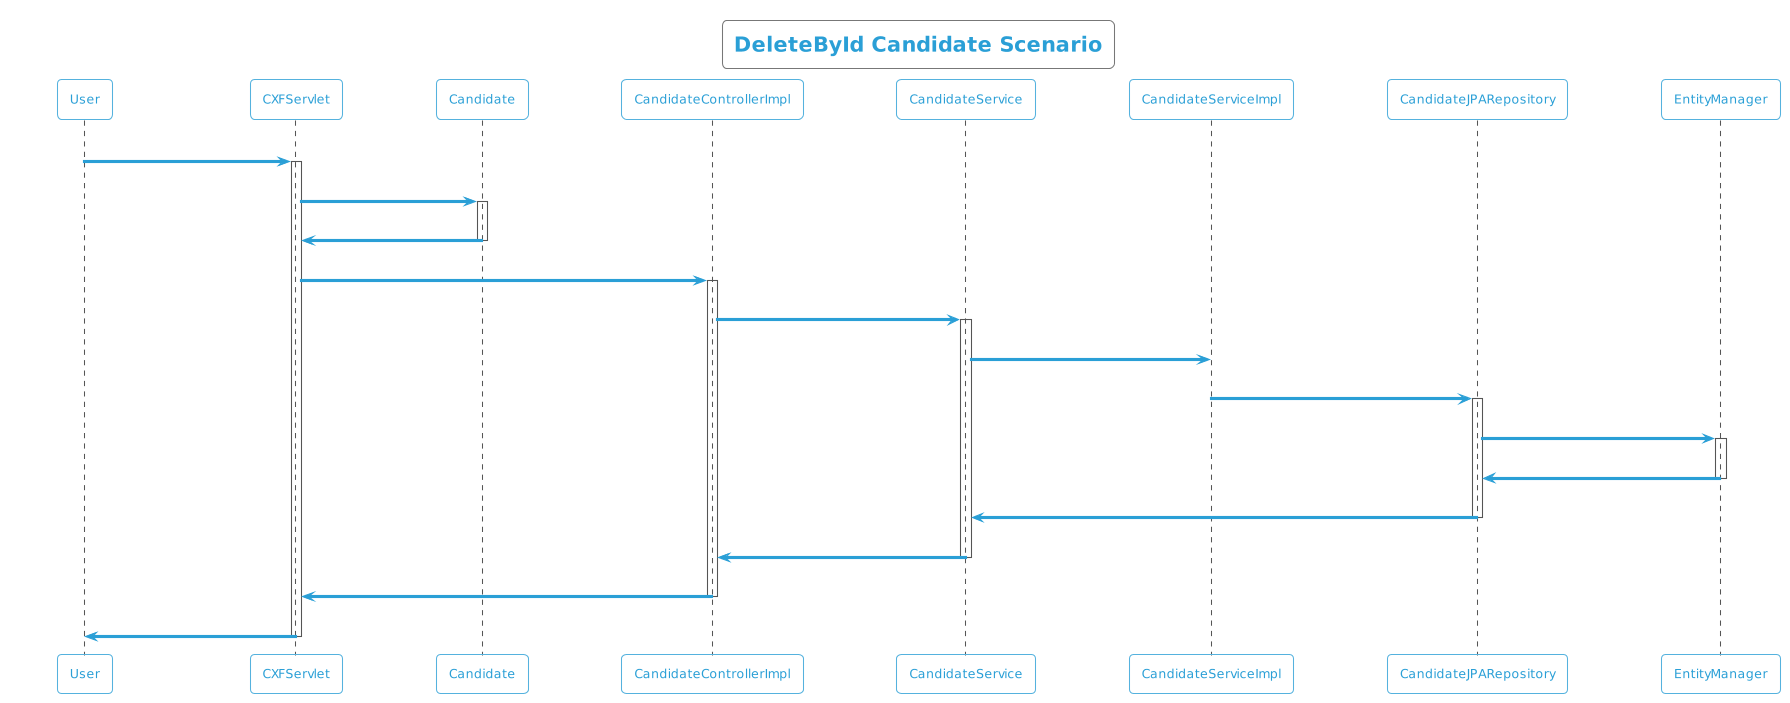

The diagram above was rendered by PlantUML. Its source (embedded in the PNG):
@startuml
!theme cyborg-outline
title DeleteById Candidate Scenario
participant User
User -> CXFServlet: DELETE, Candidate
activate CXFServlet
CXFServlet -> Candidate: << delete >>
activate Candidate
Candidate -> CXFServlet: << instance >>
deactivate Candidate
CXFServlet -> CandidateControllerImpl: deleteById(:Candidate)
activate CandidateControllerImpl
CandidateControllerImpl -> CandidateService: softDelete(:Candidate)
activate CandidateService
CandidateService -> CandidateServiceImpl: softDelete(:Candidate)
CandidateServiceImpl -> CandidateJPARepository: deleteById(:Candidate)
activate CandidateJPARepository
CandidateJPARepository -> EntityManager: delete(:Candidate)
activate EntityManager
EntityManager -> CandidateJPARepository: << persisted Candidate >>
deactivate EntityManager
CandidateJPARepository -> CandidateService: << persisted Candidate >>
deactivate CandidateJPARepository
CandidateService -> CandidateControllerImpl: << persisted Candidate >>
deactivate CandidateService
CandidateControllerImpl -> CXFServlet: << persisted Candidate >>
deactivate CandidateControllerImpl
CXFServlet -> User: marshalled Candidate XML
deactivate CXFServlet
@enduml